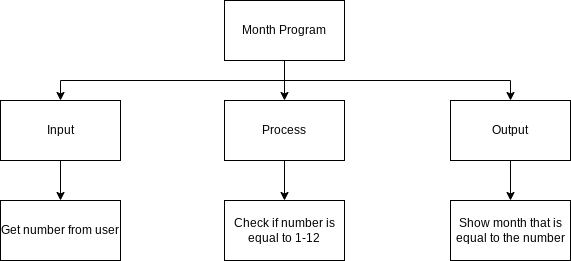

The diagram above was exported from draw.io. Its source (the exported page's mxGraphModel, read from the mxfile embedded in the PNG):
<mxGraphModel dx="1074" dy="741" grid="1" gridSize="10" guides="1" tooltips="1" connect="1" arrows="1" fold="1" page="1" pageScale="1" pageWidth="827" pageHeight="1169" math="0" shadow="0">
  <root>
    <mxCell id="0" />
    <mxCell id="1" parent="0" />
    <mxCell id="9" style="edgeStyle=orthogonalEdgeStyle;html=1;entryX=0.5;entryY=0;entryDx=0;entryDy=0;rounded=0;" parent="1" source="2" target="4" edge="1">
      <mxGeometry relative="1" as="geometry" />
    </mxCell>
    <mxCell id="10" style="edgeStyle=orthogonalEdgeStyle;shape=connector;rounded=0;html=1;entryX=0.5;entryY=0;entryDx=0;entryDy=0;labelBackgroundColor=default;fontFamily=Helvetica;fontSize=11;fontColor=default;endArrow=classic;strokeColor=default;" parent="1" source="2" target="3" edge="1">
      <mxGeometry relative="1" as="geometry">
        <Array as="points">
          <mxPoint x="414" y="200" />
          <mxPoint x="190" y="200" />
        </Array>
      </mxGeometry>
    </mxCell>
    <mxCell id="11" style="edgeStyle=orthogonalEdgeStyle;shape=connector;rounded=0;html=1;entryX=0.5;entryY=0;entryDx=0;entryDy=0;labelBackgroundColor=default;fontFamily=Helvetica;fontSize=11;fontColor=default;endArrow=classic;strokeColor=default;" parent="1" source="2" target="5" edge="1">
      <mxGeometry relative="1" as="geometry">
        <Array as="points">
          <mxPoint x="414" y="200" />
          <mxPoint x="640" y="200" />
        </Array>
      </mxGeometry>
    </mxCell>
    <mxCell id="2" value="Month Program" style="rounded=0;whiteSpace=wrap;html=1;" parent="1" vertex="1">
      <mxGeometry x="354" y="120" width="120" height="60" as="geometry" />
    </mxCell>
    <mxCell id="14" style="edgeStyle=orthogonalEdgeStyle;shape=connector;rounded=0;html=1;entryX=0.5;entryY=0;entryDx=0;entryDy=0;labelBackgroundColor=default;fontFamily=Helvetica;fontSize=11;fontColor=default;endArrow=classic;strokeColor=default;" parent="1" source="3" target="6" edge="1">
      <mxGeometry relative="1" as="geometry" />
    </mxCell>
    <mxCell id="3" value="Input" style="rounded=0;whiteSpace=wrap;html=1;" parent="1" vertex="1">
      <mxGeometry x="130" y="220" width="120" height="60" as="geometry" />
    </mxCell>
    <mxCell id="23" style="edgeStyle=none;html=1;entryX=0.5;entryY=0;entryDx=0;entryDy=0;" edge="1" parent="1" source="4" target="18">
      <mxGeometry relative="1" as="geometry" />
    </mxCell>
    <mxCell id="4" value="Process" style="rounded=0;whiteSpace=wrap;html=1;" parent="1" vertex="1">
      <mxGeometry x="354" y="220" width="120" height="60" as="geometry" />
    </mxCell>
    <mxCell id="22" style="edgeStyle=none;html=1;entryX=0.5;entryY=0;entryDx=0;entryDy=0;" edge="1" parent="1" source="5" target="8">
      <mxGeometry relative="1" as="geometry" />
    </mxCell>
    <mxCell id="5" value="Output" style="rounded=0;whiteSpace=wrap;html=1;" parent="1" vertex="1">
      <mxGeometry x="580" y="220" width="120" height="60" as="geometry" />
    </mxCell>
    <mxCell id="6" value="Get number from user" style="rounded=0;whiteSpace=wrap;html=1;" parent="1" vertex="1">
      <mxGeometry x="130" y="320" width="120" height="60" as="geometry" />
    </mxCell>
    <mxCell id="8" value="Show month that is equal to the number" style="rounded=0;whiteSpace=wrap;html=1;" parent="1" vertex="1">
      <mxGeometry x="580" y="320" width="120" height="60" as="geometry" />
    </mxCell>
    <mxCell id="18" value="Check if number is equal to 1-12" style="rounded=0;whiteSpace=wrap;html=1;" vertex="1" parent="1">
      <mxGeometry x="354" y="320" width="120" height="60" as="geometry" />
    </mxCell>
  </root>
</mxGraphModel>